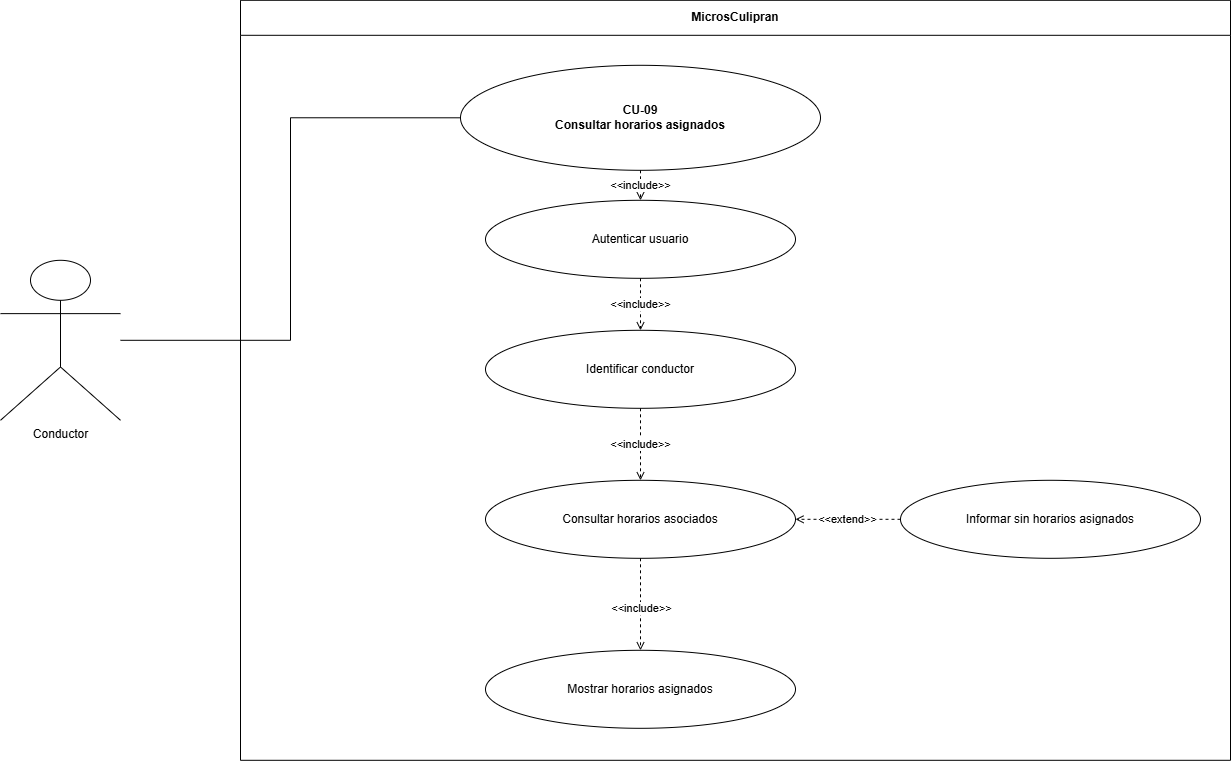

The diagram above was exported from draw.io. Its source (the exported page's mxGraphModel, read from the mxfile embedded in the PNG):
<mxGraphModel dx="1488" dy="782" grid="1" gridSize="10" guides="1" tooltips="1" connect="1" arrows="1" fold="1" page="1" pageScale="1" pageWidth="1400" pageHeight="1000" math="0" shadow="0">
  <root>
    <mxCell id="0" />
    <mxCell id="1" parent="0" />
    <mxCell id="sys" parent="1" style="swimlane;fontStyle=1;horizontal=1;startSize=35;html=1;whiteSpace=wrap;strokeColor=#000000;fillColor=#ffffff;" value="MicrosCulipran" vertex="1">
      <mxGeometry height="760" width="990" x="310" y="50" as="geometry" />
    </mxCell>
    <mxCell id="ext0" parent="sys" style="ellipse;whiteSpace=wrap;html=1;strokeColor=#000000;fillColor=#ffffff;" value="Informar sin horarios asignados" vertex="1">
      <mxGeometry height="78" width="300" x="660" y="480" as="geometry" />
    </mxCell>
    <mxCell id="inc3" parent="sys" style="ellipse;whiteSpace=wrap;html=1;strokeColor=#000000;fillColor=#ffffff;" value="Mostrar horarios asignados" vertex="1">
      <mxGeometry height="78" width="310" x="245" y="650" as="geometry" />
    </mxCell>
    <mxCell id="inc2" parent="sys" style="ellipse;whiteSpace=wrap;html=1;strokeColor=#000000;fillColor=#ffffff;" value="Consultar horarios asociados" vertex="1">
      <mxGeometry height="78" width="310" x="245" y="480" as="geometry" />
    </mxCell>
    <mxCell id="inc1" parent="sys" style="ellipse;whiteSpace=wrap;html=1;strokeColor=#000000;fillColor=#ffffff;" value="Identificar conductor" vertex="1">
      <mxGeometry height="78" width="310" x="245" y="330" as="geometry" />
    </mxCell>
    <mxCell id="inc0" parent="sys" style="ellipse;whiteSpace=wrap;html=1;strokeColor=#000000;fillColor=#ffffff;" value="Autenticar usuario" vertex="1">
      <mxGeometry height="78" width="310" x="245" y="200" as="geometry" />
    </mxCell>
    <mxCell id="einc2" edge="1" parent="sys" source="inc1" style="edgeStyle=orthogonalEdgeStyle;rounded=0;html=1;endArrow=open;endFill=0;startArrow=none;strokeColor=#000000;dashed=1;exitX=0.5;exitY=1;exitDx=0;exitDy=0;entryX=0.5;entryY=0;entryDx=0;entryDy=0;" target="inc2" value="&amp;lt;&amp;lt;include&amp;gt;&amp;gt;">
      <mxGeometry relative="1" as="geometry">
        <Array as="points">
          <mxPoint x="400" y="450" />
          <mxPoint x="400" y="450" />
        </Array>
      </mxGeometry>
    </mxCell>
    <mxCell id="einc3" edge="1" parent="sys" source="inc2" style="edgeStyle=orthogonalEdgeStyle;rounded=0;html=1;endArrow=open;endFill=0;startArrow=none;strokeColor=#000000;dashed=1;entryX=0.5;entryY=0;entryDx=0;entryDy=0;exitX=0.5;exitY=1;exitDx=0;exitDy=0;" target="inc3" value="&amp;lt;&amp;lt;include&amp;gt;&amp;gt;">
      <mxGeometry relative="1" x="0.1091" as="geometry">
        <mxPoint x="1" as="offset" />
        <Array as="points">
          <mxPoint x="400" y="640" />
          <mxPoint x="400" y="640" />
        </Array>
      </mxGeometry>
    </mxCell>
    <mxCell id="einc1" edge="1" parent="sys" source="inc0" style="edgeStyle=orthogonalEdgeStyle;rounded=0;html=1;endArrow=open;endFill=0;startArrow=none;strokeColor=#000000;dashed=1;exitX=0.5;exitY=1;exitDx=0;exitDy=0;" target="inc1" value="&amp;lt;&amp;lt;include&amp;gt;&amp;gt;">
      <mxGeometry relative="1" as="geometry" />
    </mxCell>
    <mxCell id="eext0" edge="1" parent="sys" source="ext0" style="edgeStyle=orthogonalEdgeStyle;rounded=0;html=1;endArrow=open;endFill=0;startArrow=none;strokeColor=#000000;dashed=1;entryX=1;entryY=0.5;entryDx=0;entryDy=0;exitX=0;exitY=0.5;exitDx=0;exitDy=0;" target="inc2" value="&amp;lt;&amp;lt;extend&amp;gt;&amp;gt;">
      <mxGeometry relative="1" as="geometry" />
    </mxCell>
    <mxCell id="actor" parent="1" style="shape=umlActor;verticalLabelPosition=bottom;verticalAlign=top;html=1;outlineConnect=0;strokeColor=#000000;fillColor=#ffffff;" value="Conductor" vertex="1">
      <mxGeometry height="160" width="120" x="70" y="310" as="geometry" />
    </mxCell>
    <mxCell id="main" parent="1" style="ellipse;whiteSpace=wrap;html=1;strokeColor=#000000;fillColor=#ffffff;fontStyle=1;" value="CU-09&#10;Consultar horarios asignados" vertex="1">
      <mxGeometry height="105" width="360" x="530" y="115" as="geometry" />
    </mxCell>
    <mxCell id="assoc" edge="1" parent="1" source="actor" style="edgeStyle=orthogonalEdgeStyle;rounded=0;html=1;endArrow=none;startArrow=none;strokeColor=#000000;entryX=0;entryY=0.5;entryDx=0;entryDy=0;" target="main">
      <mxGeometry relative="1" as="geometry" />
    </mxCell>
    <mxCell id="einc0" edge="1" parent="1" source="main" style="edgeStyle=orthogonalEdgeStyle;rounded=0;html=1;endArrow=open;endFill=0;startArrow=none;strokeColor=#000000;dashed=1;" target="inc0" value="&amp;lt;&amp;lt;include&amp;gt;&amp;gt;">
      <mxGeometry relative="1" as="geometry" />
    </mxCell>
  </root>
</mxGraphModel>